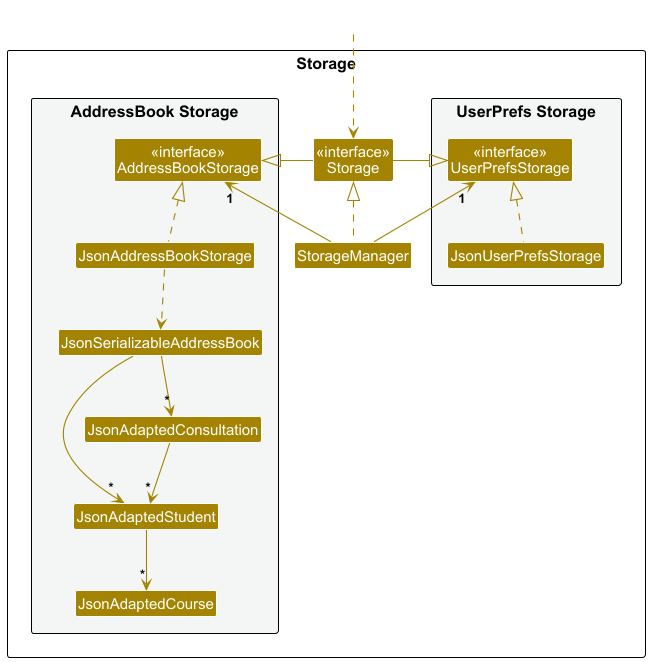

The diagram above was rendered by PlantUML. Its source (embedded in the PNG):
@startuml
!include style.puml
skinparam arrowThickness 1.1
skinparam arrowColor STORAGE_COLOR
skinparam classBackgroundColor STORAGE_COLOR

package Storage as StoragePackage {

package "UserPrefs Storage" #F4F6F6{
Class "<<interface>>\nUserPrefsStorage" as UserPrefsStorage
Class JsonUserPrefsStorage
}

Class "<<interface>>\nStorage" as Storage
Class StorageManager

package "AddressBook Storage" #F4F6F6{
Class "<<interface>>\nAddressBookStorage" as AddressBookStorage
Class JsonAddressBookStorage
Class JsonSerializableAddressBook
Class JsonAdaptedStudent
Class JsonAdaptedConsultation
Class JsonAdaptedCourse
}

}

Class HiddenOutside #FFFFFF
HiddenOutside ..> Storage

StorageManager .up.|> Storage
StorageManager -up-> "1" UserPrefsStorage
StorageManager -up-> "1" AddressBookStorage

Storage -left-|> UserPrefsStorage
Storage -right-|> AddressBookStorage

JsonUserPrefsStorage .up.|> UserPrefsStorage
JsonAddressBookStorage .up.|> AddressBookStorage
JsonAddressBookStorage ..> JsonSerializableAddressBook
JsonSerializableAddressBook --> "*" JsonAdaptedStudent
JsonSerializableAddressBook --> "*" JsonAdaptedConsultation
JsonAdaptedStudent --> "*" JsonAdaptedCourse
JsonAdaptedConsultation --> "*" JsonAdaptedStudent

@enduml